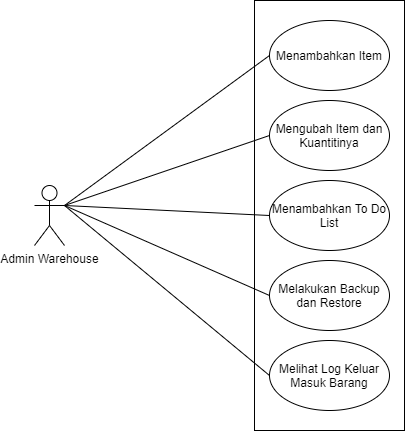

The diagram above was exported from draw.io. Its source (the exported page's mxGraphModel, read from the mxfile embedded in the PNG):
<mxGraphModel dx="2249" dy="1916" grid="1" gridSize="10" guides="1" tooltips="1" connect="1" arrows="1" fold="1" page="1" pageScale="1" pageWidth="827" pageHeight="1169" math="0" shadow="0">
  <root>
    <mxCell id="0" />
    <mxCell id="1" parent="0" />
    <mxCell id="XYSijRrPgmVVmciD4Yql-6" value="Admin warehouse" style="shape=table;startSize=30;container=1;collapsible=1;childLayout=tableLayout;fixedRows=1;rowLines=0;fontStyle=1;align=center;resizeLast=1;" parent="1" vertex="1">
      <mxGeometry x="-40" y="170" width="180" height="160" as="geometry" />
    </mxCell>
    <mxCell id="XYSijRrPgmVVmciD4Yql-7" value="" style="shape=partialRectangle;collapsible=0;dropTarget=0;pointerEvents=0;fillColor=none;top=0;left=0;bottom=1;right=0;points=[[0,0.5],[1,0.5]];portConstraint=eastwest;" parent="XYSijRrPgmVVmciD4Yql-6" vertex="1">
      <mxGeometry y="30" width="180" height="30" as="geometry" />
    </mxCell>
    <mxCell id="XYSijRrPgmVVmciD4Yql-8" value="PK" style="shape=partialRectangle;connectable=0;fillColor=none;top=0;left=0;bottom=0;right=0;fontStyle=1;overflow=hidden;" parent="XYSijRrPgmVVmciD4Yql-7" vertex="1">
      <mxGeometry width="30" height="30" as="geometry" />
    </mxCell>
    <mxCell id="XYSijRrPgmVVmciD4Yql-9" value="UniqueID" style="shape=partialRectangle;connectable=0;fillColor=none;top=0;left=0;bottom=0;right=0;align=left;spacingLeft=6;fontStyle=5;overflow=hidden;" parent="XYSijRrPgmVVmciD4Yql-7" vertex="1">
      <mxGeometry x="30" width="150" height="30" as="geometry" />
    </mxCell>
    <mxCell id="XYSijRrPgmVVmciD4Yql-10" value="" style="shape=partialRectangle;collapsible=0;dropTarget=0;pointerEvents=0;fillColor=none;top=0;left=0;bottom=0;right=0;points=[[0,0.5],[1,0.5]];portConstraint=eastwest;" parent="XYSijRrPgmVVmciD4Yql-6" vertex="1">
      <mxGeometry y="60" width="180" height="30" as="geometry" />
    </mxCell>
    <mxCell id="XYSijRrPgmVVmciD4Yql-11" value="" style="shape=partialRectangle;connectable=0;fillColor=none;top=0;left=0;bottom=0;right=0;editable=1;overflow=hidden;" parent="XYSijRrPgmVVmciD4Yql-10" vertex="1">
      <mxGeometry width="30" height="30" as="geometry" />
    </mxCell>
    <mxCell id="XYSijRrPgmVVmciD4Yql-12" value="Name" style="shape=partialRectangle;connectable=0;fillColor=none;top=0;left=0;bottom=0;right=0;align=left;spacingLeft=6;overflow=hidden;" parent="XYSijRrPgmVVmciD4Yql-10" vertex="1">
      <mxGeometry x="30" width="150" height="30" as="geometry" />
    </mxCell>
    <mxCell id="XYSijRrPgmVVmciD4Yql-13" value="" style="shape=partialRectangle;collapsible=0;dropTarget=0;pointerEvents=0;fillColor=none;top=0;left=0;bottom=0;right=0;points=[[0,0.5],[1,0.5]];portConstraint=eastwest;" parent="XYSijRrPgmVVmciD4Yql-6" vertex="1">
      <mxGeometry y="90" width="180" height="30" as="geometry" />
    </mxCell>
    <mxCell id="XYSijRrPgmVVmciD4Yql-14" value="" style="shape=partialRectangle;connectable=0;fillColor=none;top=0;left=0;bottom=0;right=0;editable=1;overflow=hidden;" parent="XYSijRrPgmVVmciD4Yql-13" vertex="1">
      <mxGeometry width="30" height="30" as="geometry" />
    </mxCell>
    <mxCell id="XYSijRrPgmVVmciD4Yql-15" value="Address" style="shape=partialRectangle;connectable=0;fillColor=none;top=0;left=0;bottom=0;right=0;align=left;spacingLeft=6;overflow=hidden;" parent="XYSijRrPgmVVmciD4Yql-13" vertex="1">
      <mxGeometry x="30" width="150" height="30" as="geometry" />
    </mxCell>
    <mxCell id="XYSijRrPgmVVmciD4Yql-16" value="" style="shape=partialRectangle;collapsible=0;dropTarget=0;pointerEvents=0;fillColor=none;top=0;left=0;bottom=0;right=0;points=[[0,0.5],[1,0.5]];portConstraint=eastwest;" parent="XYSijRrPgmVVmciD4Yql-6" vertex="1">
      <mxGeometry y="120" width="180" height="30" as="geometry" />
    </mxCell>
    <mxCell id="XYSijRrPgmVVmciD4Yql-17" value="" style="shape=partialRectangle;connectable=0;fillColor=none;top=0;left=0;bottom=0;right=0;editable=1;overflow=hidden;" parent="XYSijRrPgmVVmciD4Yql-16" vertex="1">
      <mxGeometry width="30" height="30" as="geometry" />
    </mxCell>
    <mxCell id="XYSijRrPgmVVmciD4Yql-18" value="Number Phone" style="shape=partialRectangle;connectable=0;fillColor=none;top=0;left=0;bottom=0;right=0;align=left;spacingLeft=6;overflow=hidden;" parent="XYSijRrPgmVVmciD4Yql-16" vertex="1">
      <mxGeometry x="30" width="150" height="30" as="geometry" />
    </mxCell>
    <mxCell id="XYSijRrPgmVVmciD4Yql-19" value="Item" style="shape=table;startSize=30;container=1;collapsible=1;childLayout=tableLayout;fixedRows=1;rowLines=0;fontStyle=1;align=center;resizeLast=1;" parent="1" vertex="1">
      <mxGeometry x="520" y="170" width="180" height="250" as="geometry" />
    </mxCell>
    <mxCell id="XYSijRrPgmVVmciD4Yql-20" value="" style="shape=partialRectangle;collapsible=0;dropTarget=0;pointerEvents=0;fillColor=none;top=0;left=0;bottom=1;right=0;points=[[0,0.5],[1,0.5]];portConstraint=eastwest;" parent="XYSijRrPgmVVmciD4Yql-19" vertex="1">
      <mxGeometry y="30" width="180" height="30" as="geometry" />
    </mxCell>
    <mxCell id="XYSijRrPgmVVmciD4Yql-21" value="PK" style="shape=partialRectangle;connectable=0;fillColor=none;top=0;left=0;bottom=0;right=0;fontStyle=1;overflow=hidden;" parent="XYSijRrPgmVVmciD4Yql-20" vertex="1">
      <mxGeometry width="30" height="30" as="geometry" />
    </mxCell>
    <mxCell id="XYSijRrPgmVVmciD4Yql-22" value="UniqueID" style="shape=partialRectangle;connectable=0;fillColor=none;top=0;left=0;bottom=0;right=0;align=left;spacingLeft=6;fontStyle=5;overflow=hidden;" parent="XYSijRrPgmVVmciD4Yql-20" vertex="1">
      <mxGeometry x="30" width="150" height="30" as="geometry" />
    </mxCell>
    <mxCell id="XYSijRrPgmVVmciD4Yql-23" value="" style="shape=partialRectangle;collapsible=0;dropTarget=0;pointerEvents=0;fillColor=none;top=0;left=0;bottom=0;right=0;points=[[0,0.5],[1,0.5]];portConstraint=eastwest;" parent="XYSijRrPgmVVmciD4Yql-19" vertex="1">
      <mxGeometry y="60" width="180" height="30" as="geometry" />
    </mxCell>
    <mxCell id="XYSijRrPgmVVmciD4Yql-24" value="" style="shape=partialRectangle;connectable=0;fillColor=none;top=0;left=0;bottom=0;right=0;editable=1;overflow=hidden;" parent="XYSijRrPgmVVmciD4Yql-23" vertex="1">
      <mxGeometry width="30" height="30" as="geometry" />
    </mxCell>
    <mxCell id="XYSijRrPgmVVmciD4Yql-25" value="Name" style="shape=partialRectangle;connectable=0;fillColor=none;top=0;left=0;bottom=0;right=0;align=left;spacingLeft=6;overflow=hidden;" parent="XYSijRrPgmVVmciD4Yql-23" vertex="1">
      <mxGeometry x="30" width="150" height="30" as="geometry" />
    </mxCell>
    <mxCell id="XYSijRrPgmVVmciD4Yql-26" value="" style="shape=partialRectangle;collapsible=0;dropTarget=0;pointerEvents=0;fillColor=none;top=0;left=0;bottom=0;right=0;points=[[0,0.5],[1,0.5]];portConstraint=eastwest;" parent="XYSijRrPgmVVmciD4Yql-19" vertex="1">
      <mxGeometry y="90" width="180" height="30" as="geometry" />
    </mxCell>
    <mxCell id="XYSijRrPgmVVmciD4Yql-27" value="" style="shape=partialRectangle;connectable=0;fillColor=none;top=0;left=0;bottom=0;right=0;editable=1;overflow=hidden;" parent="XYSijRrPgmVVmciD4Yql-26" vertex="1">
      <mxGeometry width="30" height="30" as="geometry" />
    </mxCell>
    <mxCell id="XYSijRrPgmVVmciD4Yql-28" value="Type" style="shape=partialRectangle;connectable=0;fillColor=none;top=0;left=0;bottom=0;right=0;align=left;spacingLeft=6;overflow=hidden;" parent="XYSijRrPgmVVmciD4Yql-26" vertex="1">
      <mxGeometry x="30" width="150" height="30" as="geometry" />
    </mxCell>
    <mxCell id="XYSijRrPgmVVmciD4Yql-29" value="" style="shape=partialRectangle;collapsible=0;dropTarget=0;pointerEvents=0;fillColor=none;top=0;left=0;bottom=0;right=0;points=[[0,0.5],[1,0.5]];portConstraint=eastwest;" parent="XYSijRrPgmVVmciD4Yql-19" vertex="1">
      <mxGeometry y="120" width="180" height="30" as="geometry" />
    </mxCell>
    <mxCell id="XYSijRrPgmVVmciD4Yql-30" value="" style="shape=partialRectangle;connectable=0;fillColor=none;top=0;left=0;bottom=0;right=0;editable=1;overflow=hidden;" parent="XYSijRrPgmVVmciD4Yql-29" vertex="1">
      <mxGeometry width="30" height="30" as="geometry" />
    </mxCell>
    <mxCell id="XYSijRrPgmVVmciD4Yql-31" value="Quantity" style="shape=partialRectangle;connectable=0;fillColor=none;top=0;left=0;bottom=0;right=0;align=left;spacingLeft=6;overflow=hidden;" parent="XYSijRrPgmVVmciD4Yql-29" vertex="1">
      <mxGeometry x="30" width="150" height="30" as="geometry" />
    </mxCell>
    <mxCell id="XYSijRrPgmVVmciD4Yql-58" style="edgeStyle=orthogonalEdgeStyle;rounded=0;orthogonalLoop=1;jettySize=auto;html=1;entryX=0.5;entryY=1;entryDx=0;entryDy=0;endArrow=ERoneToMany;endFill=0;startArrow=ERmandOne;startFill=0;" parent="1" source="XYSijRrPgmVVmciD4Yql-32" target="XYSijRrPgmVVmciD4Yql-19" edge="1">
      <mxGeometry relative="1" as="geometry" />
    </mxCell>
    <mxCell id="XYSijRrPgmVVmciD4Yql-32" value="Distributor" style="shape=table;startSize=30;container=1;collapsible=1;childLayout=tableLayout;fixedRows=1;rowLines=0;fontStyle=1;align=center;resizeLast=1;" parent="1" vertex="1">
      <mxGeometry x="520" y="520" width="180" height="160" as="geometry" />
    </mxCell>
    <mxCell id="XYSijRrPgmVVmciD4Yql-33" value="" style="shape=partialRectangle;collapsible=0;dropTarget=0;pointerEvents=0;fillColor=none;top=0;left=0;bottom=1;right=0;points=[[0,0.5],[1,0.5]];portConstraint=eastwest;" parent="XYSijRrPgmVVmciD4Yql-32" vertex="1">
      <mxGeometry y="30" width="180" height="30" as="geometry" />
    </mxCell>
    <mxCell id="XYSijRrPgmVVmciD4Yql-34" value="PK" style="shape=partialRectangle;connectable=0;fillColor=none;top=0;left=0;bottom=0;right=0;fontStyle=1;overflow=hidden;" parent="XYSijRrPgmVVmciD4Yql-33" vertex="1">
      <mxGeometry width="30" height="30" as="geometry" />
    </mxCell>
    <mxCell id="XYSijRrPgmVVmciD4Yql-35" value="UniqueID" style="shape=partialRectangle;connectable=0;fillColor=none;top=0;left=0;bottom=0;right=0;align=left;spacingLeft=6;fontStyle=5;overflow=hidden;" parent="XYSijRrPgmVVmciD4Yql-33" vertex="1">
      <mxGeometry x="30" width="150" height="30" as="geometry" />
    </mxCell>
    <mxCell id="XYSijRrPgmVVmciD4Yql-36" value="" style="shape=partialRectangle;collapsible=0;dropTarget=0;pointerEvents=0;fillColor=none;top=0;left=0;bottom=0;right=0;points=[[0,0.5],[1,0.5]];portConstraint=eastwest;" parent="XYSijRrPgmVVmciD4Yql-32" vertex="1">
      <mxGeometry y="60" width="180" height="30" as="geometry" />
    </mxCell>
    <mxCell id="XYSijRrPgmVVmciD4Yql-37" value="" style="shape=partialRectangle;connectable=0;fillColor=none;top=0;left=0;bottom=0;right=0;editable=1;overflow=hidden;" parent="XYSijRrPgmVVmciD4Yql-36" vertex="1">
      <mxGeometry width="30" height="30" as="geometry" />
    </mxCell>
    <mxCell id="XYSijRrPgmVVmciD4Yql-38" value="Name" style="shape=partialRectangle;connectable=0;fillColor=none;top=0;left=0;bottom=0;right=0;align=left;spacingLeft=6;overflow=hidden;" parent="XYSijRrPgmVVmciD4Yql-36" vertex="1">
      <mxGeometry x="30" width="150" height="30" as="geometry" />
    </mxCell>
    <mxCell id="XYSijRrPgmVVmciD4Yql-39" value="" style="shape=partialRectangle;collapsible=0;dropTarget=0;pointerEvents=0;fillColor=none;top=0;left=0;bottom=0;right=0;points=[[0,0.5],[1,0.5]];portConstraint=eastwest;" parent="XYSijRrPgmVVmciD4Yql-32" vertex="1">
      <mxGeometry y="90" width="180" height="30" as="geometry" />
    </mxCell>
    <mxCell id="XYSijRrPgmVVmciD4Yql-40" value="" style="shape=partialRectangle;connectable=0;fillColor=none;top=0;left=0;bottom=0;right=0;editable=1;overflow=hidden;" parent="XYSijRrPgmVVmciD4Yql-39" vertex="1">
      <mxGeometry width="30" height="30" as="geometry" />
    </mxCell>
    <mxCell id="XYSijRrPgmVVmciD4Yql-41" value="Address" style="shape=partialRectangle;connectable=0;fillColor=none;top=0;left=0;bottom=0;right=0;align=left;spacingLeft=6;overflow=hidden;" parent="XYSijRrPgmVVmciD4Yql-39" vertex="1">
      <mxGeometry x="30" width="150" height="30" as="geometry" />
    </mxCell>
    <mxCell id="XYSijRrPgmVVmciD4Yql-42" value="" style="shape=partialRectangle;collapsible=0;dropTarget=0;pointerEvents=0;fillColor=none;top=0;left=0;bottom=0;right=0;points=[[0,0.5],[1,0.5]];portConstraint=eastwest;" parent="XYSijRrPgmVVmciD4Yql-32" vertex="1">
      <mxGeometry y="120" width="180" height="30" as="geometry" />
    </mxCell>
    <mxCell id="XYSijRrPgmVVmciD4Yql-43" value="" style="shape=partialRectangle;connectable=0;fillColor=none;top=0;left=0;bottom=0;right=0;editable=1;overflow=hidden;" parent="XYSijRrPgmVVmciD4Yql-42" vertex="1">
      <mxGeometry width="30" height="30" as="geometry" />
    </mxCell>
    <mxCell id="XYSijRrPgmVVmciD4Yql-44" value="Number phone" style="shape=partialRectangle;connectable=0;fillColor=none;top=0;left=0;bottom=0;right=0;align=left;spacingLeft=6;overflow=hidden;" parent="XYSijRrPgmVVmciD4Yql-42" vertex="1">
      <mxGeometry x="30" width="150" height="30" as="geometry" />
    </mxCell>
    <mxCell id="XYSijRrPgmVVmciD4Yql-45" value="Consumer" style="shape=table;startSize=30;container=1;collapsible=1;childLayout=tableLayout;fixedRows=1;rowLines=0;fontStyle=1;align=center;resizeLast=1;" parent="1" vertex="1">
      <mxGeometry x="520" y="-80" width="180" height="160" as="geometry" />
    </mxCell>
    <mxCell id="XYSijRrPgmVVmciD4Yql-46" value="" style="shape=partialRectangle;collapsible=0;dropTarget=0;pointerEvents=0;fillColor=none;top=0;left=0;bottom=1;right=0;points=[[0,0.5],[1,0.5]];portConstraint=eastwest;" parent="XYSijRrPgmVVmciD4Yql-45" vertex="1">
      <mxGeometry y="30" width="180" height="30" as="geometry" />
    </mxCell>
    <mxCell id="XYSijRrPgmVVmciD4Yql-47" value="PK" style="shape=partialRectangle;connectable=0;fillColor=none;top=0;left=0;bottom=0;right=0;fontStyle=1;overflow=hidden;" parent="XYSijRrPgmVVmciD4Yql-46" vertex="1">
      <mxGeometry width="30" height="30" as="geometry" />
    </mxCell>
    <mxCell id="XYSijRrPgmVVmciD4Yql-48" value="UniqueID" style="shape=partialRectangle;connectable=0;fillColor=none;top=0;left=0;bottom=0;right=0;align=left;spacingLeft=6;fontStyle=5;overflow=hidden;" parent="XYSijRrPgmVVmciD4Yql-46" vertex="1">
      <mxGeometry x="30" width="150" height="30" as="geometry" />
    </mxCell>
    <mxCell id="XYSijRrPgmVVmciD4Yql-49" value="" style="shape=partialRectangle;collapsible=0;dropTarget=0;pointerEvents=0;fillColor=none;top=0;left=0;bottom=0;right=0;points=[[0,0.5],[1,0.5]];portConstraint=eastwest;" parent="XYSijRrPgmVVmciD4Yql-45" vertex="1">
      <mxGeometry y="60" width="180" height="30" as="geometry" />
    </mxCell>
    <mxCell id="XYSijRrPgmVVmciD4Yql-50" value="" style="shape=partialRectangle;connectable=0;fillColor=none;top=0;left=0;bottom=0;right=0;editable=1;overflow=hidden;" parent="XYSijRrPgmVVmciD4Yql-49" vertex="1">
      <mxGeometry width="30" height="30" as="geometry" />
    </mxCell>
    <mxCell id="XYSijRrPgmVVmciD4Yql-51" value="Name" style="shape=partialRectangle;connectable=0;fillColor=none;top=0;left=0;bottom=0;right=0;align=left;spacingLeft=6;overflow=hidden;" parent="XYSijRrPgmVVmciD4Yql-49" vertex="1">
      <mxGeometry x="30" width="150" height="30" as="geometry" />
    </mxCell>
    <mxCell id="XYSijRrPgmVVmciD4Yql-52" value="" style="shape=partialRectangle;collapsible=0;dropTarget=0;pointerEvents=0;fillColor=none;top=0;left=0;bottom=0;right=0;points=[[0,0.5],[1,0.5]];portConstraint=eastwest;" parent="XYSijRrPgmVVmciD4Yql-45" vertex="1">
      <mxGeometry y="90" width="180" height="30" as="geometry" />
    </mxCell>
    <mxCell id="XYSijRrPgmVVmciD4Yql-53" value="" style="shape=partialRectangle;connectable=0;fillColor=none;top=0;left=0;bottom=0;right=0;editable=1;overflow=hidden;" parent="XYSijRrPgmVVmciD4Yql-52" vertex="1">
      <mxGeometry width="30" height="30" as="geometry" />
    </mxCell>
    <mxCell id="XYSijRrPgmVVmciD4Yql-54" value="Address" style="shape=partialRectangle;connectable=0;fillColor=none;top=0;left=0;bottom=0;right=0;align=left;spacingLeft=6;overflow=hidden;" parent="XYSijRrPgmVVmciD4Yql-52" vertex="1">
      <mxGeometry x="30" width="150" height="30" as="geometry" />
    </mxCell>
    <mxCell id="XYSijRrPgmVVmciD4Yql-55" value="" style="shape=partialRectangle;collapsible=0;dropTarget=0;pointerEvents=0;fillColor=none;top=0;left=0;bottom=0;right=0;points=[[0,0.5],[1,0.5]];portConstraint=eastwest;" parent="XYSijRrPgmVVmciD4Yql-45" vertex="1">
      <mxGeometry y="120" width="180" height="30" as="geometry" />
    </mxCell>
    <mxCell id="XYSijRrPgmVVmciD4Yql-56" value="" style="shape=partialRectangle;connectable=0;fillColor=none;top=0;left=0;bottom=0;right=0;editable=1;overflow=hidden;" parent="XYSijRrPgmVVmciD4Yql-55" vertex="1">
      <mxGeometry width="30" height="30" as="geometry" />
    </mxCell>
    <mxCell id="XYSijRrPgmVVmciD4Yql-57" value="Number phone" style="shape=partialRectangle;connectable=0;fillColor=none;top=0;left=0;bottom=0;right=0;align=left;spacingLeft=6;overflow=hidden;" parent="XYSijRrPgmVVmciD4Yql-55" vertex="1">
      <mxGeometry x="30" width="150" height="30" as="geometry" />
    </mxCell>
    <mxCell id="XYSijRrPgmVVmciD4Yql-59" style="edgeStyle=orthogonalEdgeStyle;rounded=0;orthogonalLoop=1;jettySize=auto;html=1;entryX=0.5;entryY=0;entryDx=0;entryDy=0;endArrow=ERoneToMany;endFill=0;startArrow=ERmandOne;startFill=0;exitX=0.5;exitY=1;exitDx=0;exitDy=0;" parent="1" source="XYSijRrPgmVVmciD4Yql-45" target="XYSijRrPgmVVmciD4Yql-19" edge="1">
      <mxGeometry relative="1" as="geometry">
        <mxPoint x="600" y="100" as="sourcePoint" />
        <mxPoint x="620" y="340" as="targetPoint" />
        <Array as="points" />
      </mxGeometry>
    </mxCell>
    <mxCell id="XYSijRrPgmVVmciD4Yql-60" value="Warehouse" style="shape=table;startSize=30;container=1;collapsible=1;childLayout=tableLayout;fixedRows=1;rowLines=0;fontStyle=1;align=center;resizeLast=1;" parent="1" vertex="1">
      <mxGeometry x="250" y="170" width="180" height="150" as="geometry" />
    </mxCell>
    <mxCell id="XYSijRrPgmVVmciD4Yql-61" value="" style="shape=partialRectangle;collapsible=0;dropTarget=0;pointerEvents=0;fillColor=none;top=0;left=0;bottom=1;right=0;points=[[0,0.5],[1,0.5]];portConstraint=eastwest;" parent="XYSijRrPgmVVmciD4Yql-60" vertex="1">
      <mxGeometry y="30" width="180" height="30" as="geometry" />
    </mxCell>
    <mxCell id="XYSijRrPgmVVmciD4Yql-62" value="PK" style="shape=partialRectangle;connectable=0;fillColor=none;top=0;left=0;bottom=0;right=0;fontStyle=1;overflow=hidden;" parent="XYSijRrPgmVVmciD4Yql-61" vertex="1">
      <mxGeometry width="30" height="30" as="geometry" />
    </mxCell>
    <mxCell id="XYSijRrPgmVVmciD4Yql-63" value="UniqueID" style="shape=partialRectangle;connectable=0;fillColor=none;top=0;left=0;bottom=0;right=0;align=left;spacingLeft=6;fontStyle=5;overflow=hidden;" parent="XYSijRrPgmVVmciD4Yql-61" vertex="1">
      <mxGeometry x="30" width="150" height="30" as="geometry" />
    </mxCell>
    <mxCell id="XYSijRrPgmVVmciD4Yql-64" value="" style="shape=partialRectangle;collapsible=0;dropTarget=0;pointerEvents=0;fillColor=none;top=0;left=0;bottom=0;right=0;points=[[0,0.5],[1,0.5]];portConstraint=eastwest;" parent="XYSijRrPgmVVmciD4Yql-60" vertex="1">
      <mxGeometry y="60" width="180" height="30" as="geometry" />
    </mxCell>
    <mxCell id="XYSijRrPgmVVmciD4Yql-65" value="" style="shape=partialRectangle;connectable=0;fillColor=none;top=0;left=0;bottom=0;right=0;editable=1;overflow=hidden;" parent="XYSijRrPgmVVmciD4Yql-64" vertex="1">
      <mxGeometry width="30" height="30" as="geometry" />
    </mxCell>
    <mxCell id="XYSijRrPgmVVmciD4Yql-66" value="Name" style="shape=partialRectangle;connectable=0;fillColor=none;top=0;left=0;bottom=0;right=0;align=left;spacingLeft=6;overflow=hidden;" parent="XYSijRrPgmVVmciD4Yql-64" vertex="1">
      <mxGeometry x="30" width="150" height="30" as="geometry" />
    </mxCell>
    <mxCell id="XYSijRrPgmVVmciD4Yql-67" value="" style="shape=partialRectangle;collapsible=0;dropTarget=0;pointerEvents=0;fillColor=none;top=0;left=0;bottom=0;right=0;points=[[0,0.5],[1,0.5]];portConstraint=eastwest;" parent="XYSijRrPgmVVmciD4Yql-60" vertex="1">
      <mxGeometry y="90" width="180" height="30" as="geometry" />
    </mxCell>
    <mxCell id="XYSijRrPgmVVmciD4Yql-68" value="" style="shape=partialRectangle;connectable=0;fillColor=none;top=0;left=0;bottom=0;right=0;editable=1;overflow=hidden;" parent="XYSijRrPgmVVmciD4Yql-67" vertex="1">
      <mxGeometry width="30" height="30" as="geometry" />
    </mxCell>
    <mxCell id="XYSijRrPgmVVmciD4Yql-69" value="Address" style="shape=partialRectangle;connectable=0;fillColor=none;top=0;left=0;bottom=0;right=0;align=left;spacingLeft=6;overflow=hidden;" parent="XYSijRrPgmVVmciD4Yql-67" vertex="1">
      <mxGeometry x="30" width="150" height="30" as="geometry" />
    </mxCell>
    <mxCell id="XYSijRrPgmVVmciD4Yql-70" value="" style="shape=partialRectangle;collapsible=0;dropTarget=0;pointerEvents=0;fillColor=none;top=0;left=0;bottom=0;right=0;points=[[0,0.5],[1,0.5]];portConstraint=eastwest;" parent="XYSijRrPgmVVmciD4Yql-60" vertex="1">
      <mxGeometry y="120" width="180" height="30" as="geometry" />
    </mxCell>
    <mxCell id="XYSijRrPgmVVmciD4Yql-71" value="" style="shape=partialRectangle;connectable=0;fillColor=none;top=0;left=0;bottom=0;right=0;editable=1;overflow=hidden;" parent="XYSijRrPgmVVmciD4Yql-70" vertex="1">
      <mxGeometry width="30" height="30" as="geometry" />
    </mxCell>
    <mxCell id="XYSijRrPgmVVmciD4Yql-72" value="" style="shape=partialRectangle;connectable=0;fillColor=none;top=0;left=0;bottom=0;right=0;align=left;spacingLeft=6;overflow=hidden;" parent="XYSijRrPgmVVmciD4Yql-70" vertex="1">
      <mxGeometry x="30" width="150" height="30" as="geometry" />
    </mxCell>
    <mxCell id="XYSijRrPgmVVmciD4Yql-73" style="edgeStyle=orthogonalEdgeStyle;rounded=0;orthogonalLoop=1;jettySize=auto;html=1;entryX=0;entryY=0.5;entryDx=0;entryDy=0;startArrow=ERoneToMany;startFill=0;endArrow=ERmandOne;endFill=0;" parent="1" source="XYSijRrPgmVVmciD4Yql-10" target="XYSijRrPgmVVmciD4Yql-64" edge="1">
      <mxGeometry relative="1" as="geometry" />
    </mxCell>
    <mxCell id="XYSijRrPgmVVmciD4Yql-74" style="edgeStyle=orthogonalEdgeStyle;rounded=0;orthogonalLoop=1;jettySize=auto;html=1;entryX=0;entryY=0.5;entryDx=0;entryDy=0;startArrow=ERoneToMany;startFill=0;endArrow=ERzeroToMany;endFill=1;" parent="1" source="XYSijRrPgmVVmciD4Yql-67" target="XYSijRrPgmVVmciD4Yql-26" edge="1">
      <mxGeometry relative="1" as="geometry" />
    </mxCell>
    <mxCell id="XYSijRrPgmVVmciD4Yql-75" value="Datein" style="text;html=1;align=center;verticalAlign=middle;resizable=0;points=[];autosize=1;strokeColor=none;" parent="1" vertex="1">
      <mxGeometry x="550" y="320" width="50" height="20" as="geometry" />
    </mxCell>
    <mxCell id="XYSijRrPgmVVmciD4Yql-76" value="Dateout" style="text;html=1;align=center;verticalAlign=middle;resizable=0;points=[];autosize=1;strokeColor=none;" parent="1" vertex="1">
      <mxGeometry x="550" y="350" width="60" height="20" as="geometry" />
    </mxCell>
    <mxCell id="Bge3yfbsF55k-CBWFfKH-1" value="Location (Ex: Block)" style="text;html=1;align=center;verticalAlign=middle;resizable=0;points=[];autosize=1;strokeColor=none;" vertex="1" parent="1">
      <mxGeometry x="550" y="380" width="120" height="20" as="geometry" />
    </mxCell>
  </root>
</mxGraphModel>